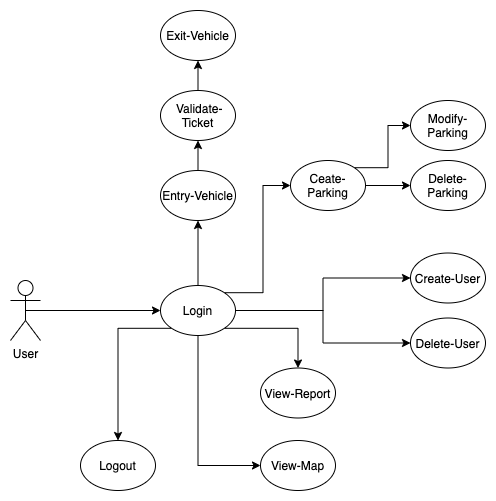

The diagram above was exported from draw.io. Its source (the exported page's mxGraphModel, read from the mxfile embedded in the PNG):
<mxGraphModel dx="1426" dy="803" grid="1" gridSize="10" guides="1" tooltips="1" connect="1" arrows="1" fold="1" page="1" pageScale="1" pageWidth="827" pageHeight="1169" math="0" shadow="0">
  <root>
    <mxCell id="0" />
    <mxCell id="1" parent="0" />
    <mxCell id="bT11Jrhht-gjrvvuEs76-15" style="edgeStyle=orthogonalEdgeStyle;rounded=0;orthogonalLoop=1;jettySize=auto;html=1;exitX=0.5;exitY=0.5;exitDx=0;exitDy=0;exitPerimeter=0;entryX=0;entryY=0.5;entryDx=0;entryDy=0;" parent="1" source="bT11Jrhht-gjrvvuEs76-1" target="bT11Jrhht-gjrvvuEs76-3" edge="1">
      <mxGeometry relative="1" as="geometry" />
    </mxCell>
    <mxCell id="bT11Jrhht-gjrvvuEs76-1" value="User&lt;br&gt;" style="shape=umlActor;verticalLabelPosition=bottom;labelBackgroundColor=#ffffff;verticalAlign=top;html=1;outlineConnect=0;" parent="1" vertex="1">
      <mxGeometry x="210" y="320" width="30" height="60" as="geometry" />
    </mxCell>
    <mxCell id="bT11Jrhht-gjrvvuEs76-17" style="edgeStyle=orthogonalEdgeStyle;rounded=0;orthogonalLoop=1;jettySize=auto;html=1;exitX=1;exitY=0;exitDx=0;exitDy=0;entryX=0;entryY=0.5;entryDx=0;entryDy=0;" parent="1" source="bT11Jrhht-gjrvvuEs76-3" target="bT11Jrhht-gjrvvuEs76-6" edge="1">
      <mxGeometry relative="1" as="geometry" />
    </mxCell>
    <mxCell id="bT11Jrhht-gjrvvuEs76-23" style="edgeStyle=orthogonalEdgeStyle;rounded=0;orthogonalLoop=1;jettySize=auto;html=1;exitX=1;exitY=0.5;exitDx=0;exitDy=0;entryX=0;entryY=0.5;entryDx=0;entryDy=0;" parent="1" source="bT11Jrhht-gjrvvuEs76-3" target="bT11Jrhht-gjrvvuEs76-4" edge="1">
      <mxGeometry relative="1" as="geometry" />
    </mxCell>
    <mxCell id="bT11Jrhht-gjrvvuEs76-24" style="edgeStyle=orthogonalEdgeStyle;rounded=0;orthogonalLoop=1;jettySize=auto;html=1;exitX=1;exitY=0.5;exitDx=0;exitDy=0;entryX=0;entryY=0.5;entryDx=0;entryDy=0;" parent="1" source="bT11Jrhht-gjrvvuEs76-3" target="bT11Jrhht-gjrvvuEs76-5" edge="1">
      <mxGeometry relative="1" as="geometry" />
    </mxCell>
    <mxCell id="bT11Jrhht-gjrvvuEs76-25" style="edgeStyle=orthogonalEdgeStyle;rounded=0;orthogonalLoop=1;jettySize=auto;html=1;exitX=1;exitY=1;exitDx=0;exitDy=0;" parent="1" source="bT11Jrhht-gjrvvuEs76-3" target="bT11Jrhht-gjrvvuEs76-9" edge="1">
      <mxGeometry relative="1" as="geometry" />
    </mxCell>
    <mxCell id="bT11Jrhht-gjrvvuEs76-26" style="edgeStyle=orthogonalEdgeStyle;rounded=0;orthogonalLoop=1;jettySize=auto;html=1;exitX=0.5;exitY=1;exitDx=0;exitDy=0;entryX=0;entryY=0.5;entryDx=0;entryDy=0;" parent="1" source="bT11Jrhht-gjrvvuEs76-3" target="bT11Jrhht-gjrvvuEs76-10" edge="1">
      <mxGeometry relative="1" as="geometry" />
    </mxCell>
    <mxCell id="bT11Jrhht-gjrvvuEs76-27" style="edgeStyle=orthogonalEdgeStyle;rounded=0;orthogonalLoop=1;jettySize=auto;html=1;exitX=0.5;exitY=0;exitDx=0;exitDy=0;entryX=0.5;entryY=1;entryDx=0;entryDy=0;" parent="1" source="bT11Jrhht-gjrvvuEs76-3" target="bT11Jrhht-gjrvvuEs76-12" edge="1">
      <mxGeometry relative="1" as="geometry" />
    </mxCell>
    <mxCell id="bT11Jrhht-gjrvvuEs76-33" style="edgeStyle=orthogonalEdgeStyle;rounded=0;orthogonalLoop=1;jettySize=auto;html=1;exitX=0;exitY=1;exitDx=0;exitDy=0;entryX=0.5;entryY=0;entryDx=0;entryDy=0;" parent="1" source="bT11Jrhht-gjrvvuEs76-3" target="bT11Jrhht-gjrvvuEs76-14" edge="1">
      <mxGeometry relative="1" as="geometry" />
    </mxCell>
    <mxCell id="bT11Jrhht-gjrvvuEs76-3" value="Login" style="ellipse;whiteSpace=wrap;html=1;" parent="1" vertex="1">
      <mxGeometry x="360" y="325" width="75" height="50" as="geometry" />
    </mxCell>
    <mxCell id="bT11Jrhht-gjrvvuEs76-4" value="Create-User" style="ellipse;whiteSpace=wrap;html=1;" parent="1" vertex="1">
      <mxGeometry x="610" y="292.5" width="75" height="50" as="geometry" />
    </mxCell>
    <mxCell id="bT11Jrhht-gjrvvuEs76-5" value="Delete-User" style="ellipse;whiteSpace=wrap;html=1;" parent="1" vertex="1">
      <mxGeometry x="610" y="357.5" width="75" height="50" as="geometry" />
    </mxCell>
    <mxCell id="bT11Jrhht-gjrvvuEs76-21" style="edgeStyle=orthogonalEdgeStyle;rounded=0;orthogonalLoop=1;jettySize=auto;html=1;exitX=1;exitY=0;exitDx=0;exitDy=0;entryX=0;entryY=0.5;entryDx=0;entryDy=0;" parent="1" source="bT11Jrhht-gjrvvuEs76-6" target="bT11Jrhht-gjrvvuEs76-7" edge="1">
      <mxGeometry relative="1" as="geometry" />
    </mxCell>
    <mxCell id="bT11Jrhht-gjrvvuEs76-22" style="edgeStyle=orthogonalEdgeStyle;rounded=0;orthogonalLoop=1;jettySize=auto;html=1;exitX=1;exitY=0.5;exitDx=0;exitDy=0;entryX=0;entryY=0.5;entryDx=0;entryDy=0;" parent="1" source="bT11Jrhht-gjrvvuEs76-6" target="bT11Jrhht-gjrvvuEs76-8" edge="1">
      <mxGeometry relative="1" as="geometry" />
    </mxCell>
    <mxCell id="bT11Jrhht-gjrvvuEs76-6" value="Ceate-Parking" style="ellipse;whiteSpace=wrap;html=1;" parent="1" vertex="1">
      <mxGeometry x="490" y="200" width="75" height="50" as="geometry" />
    </mxCell>
    <mxCell id="bT11Jrhht-gjrvvuEs76-7" value="Modify-Parking" style="ellipse;whiteSpace=wrap;html=1;" parent="1" vertex="1">
      <mxGeometry x="610" y="140" width="75" height="50" as="geometry" />
    </mxCell>
    <mxCell id="bT11Jrhht-gjrvvuEs76-8" value="Delete-Parking" style="ellipse;whiteSpace=wrap;html=1;" parent="1" vertex="1">
      <mxGeometry x="610" y="200" width="75" height="50" as="geometry" />
    </mxCell>
    <mxCell id="bT11Jrhht-gjrvvuEs76-9" value="View-Report" style="ellipse;whiteSpace=wrap;html=1;" parent="1" vertex="1">
      <mxGeometry x="460" y="407.5" width="75" height="50" as="geometry" />
    </mxCell>
    <mxCell id="bT11Jrhht-gjrvvuEs76-10" value="View-Map" style="ellipse;whiteSpace=wrap;html=1;" parent="1" vertex="1">
      <mxGeometry x="460" y="480" width="75" height="50" as="geometry" />
    </mxCell>
    <mxCell id="bT11Jrhht-gjrvvuEs76-29" style="edgeStyle=orthogonalEdgeStyle;rounded=0;orthogonalLoop=1;jettySize=auto;html=1;exitX=0.5;exitY=0;exitDx=0;exitDy=0;entryX=0.5;entryY=1;entryDx=0;entryDy=0;" parent="1" source="bT11Jrhht-gjrvvuEs76-11" target="bT11Jrhht-gjrvvuEs76-13" edge="1">
      <mxGeometry relative="1" as="geometry" />
    </mxCell>
    <mxCell id="bT11Jrhht-gjrvvuEs76-11" value="&amp;nbsp;Validate- Ticket" style="ellipse;whiteSpace=wrap;html=1;" parent="1" vertex="1">
      <mxGeometry x="360" y="130" width="75" height="50" as="geometry" />
    </mxCell>
    <mxCell id="bT11Jrhht-gjrvvuEs76-28" style="edgeStyle=orthogonalEdgeStyle;rounded=0;orthogonalLoop=1;jettySize=auto;html=1;exitX=0.5;exitY=0;exitDx=0;exitDy=0;entryX=0.5;entryY=1;entryDx=0;entryDy=0;" parent="1" source="bT11Jrhht-gjrvvuEs76-12" target="bT11Jrhht-gjrvvuEs76-11" edge="1">
      <mxGeometry relative="1" as="geometry" />
    </mxCell>
    <mxCell id="bT11Jrhht-gjrvvuEs76-12" value="Entry-Vehicle" style="ellipse;whiteSpace=wrap;html=1;" parent="1" vertex="1">
      <mxGeometry x="360" y="210" width="75" height="50" as="geometry" />
    </mxCell>
    <mxCell id="bT11Jrhht-gjrvvuEs76-13" value="Exit-Vehicle" style="ellipse;whiteSpace=wrap;html=1;" parent="1" vertex="1">
      <mxGeometry x="360" y="50" width="75" height="50" as="geometry" />
    </mxCell>
    <mxCell id="bT11Jrhht-gjrvvuEs76-14" value="Logout" style="ellipse;whiteSpace=wrap;html=1;" parent="1" vertex="1">
      <mxGeometry x="280" y="480" width="75" height="50" as="geometry" />
    </mxCell>
  </root>
</mxGraphModel>